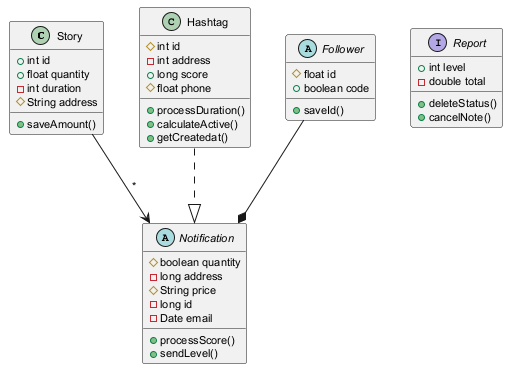

The diagram above was rendered by PlantUML. Its source (embedded in the PNG):
@startuml
skinparam defaultFontSize 11
class Story {
  +int id
  +float quantity
  -int duration
  #String address
  +saveAmount()
}
class Hashtag {
  #int id
  -int address
  +long score
  #float phone
  +processDuration()
  +calculateActive()
  +getCreatedat()
}
interface Report {
  +int level
  -double total
  +deleteStatus()
  +cancelNote()
}
abstract class Follower {
  #float id
  +boolean code
  +saveId()
}
abstract class Notification {
  #boolean quantity
  -long address
  #String price
  -long id
  -Date email
  +processScore()
  +sendLevel()
}
Hashtag ..|> Notification
Follower --* Notification
Story --> Notification : "*"
@enduml